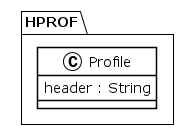

The diagram above was rendered by PlantUML. Its source (embedded in the PNG):
@startuml
!theme plain
package HPROF {
class Profile {
	 header : String
}
}
@enduml